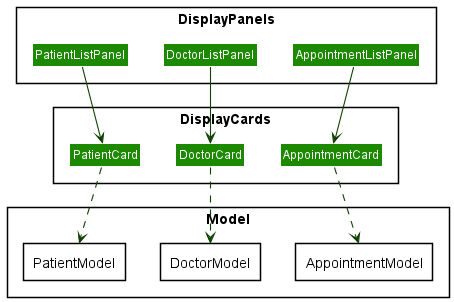

The diagram above was rendered by PlantUML. Its source (embedded in the PNG):
@startuml
!include style.puml
skinparam arrowThickness 1.1
skinparam arrowColor UI_COLOR_T4
skinparam classBackgroundColor UI_COLOR


package DisplayPanels <<Rectangle>> {
    Class PatientListPanel
    Class DoctorListPanel
    Class AppointmentListPanel
}

package Model <<Rectangle>> {
    package PatientModel <<Rectangle>> {
    }
    package DoctorModel <<Rectangle>> {
    }
    package AppointmentModel <<Rectangle>> {
    }
}

package DisplayCards <<Rectangle>> {
    Class PatientCard
    Class DoctorCard
    Class AppointmentCard
}

PatientListPanel -down-> PatientCard
DoctorListPanel -down-> DoctorCard
AppointmentListPanel -down-> AppointmentCard

DoctorListPanel -[hidden]left- PatientListPanel
AppointmentListPanel -[hidden]left- DoctorListPanel


PatientCard ..> PatientModel
DoctorCard ..> DoctorModel
AppointmentCard ..> AppointmentModel
@enduml